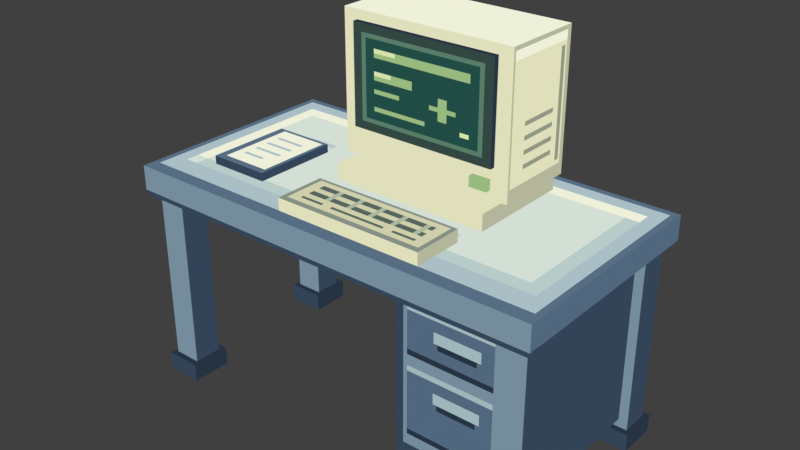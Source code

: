 # Source: terminal.blend  (saved by Blender 5.2.44; exported with 4.5.12 LTS)
import bpy
from mathutils import Matrix  # noqa: F401  (used for matrix-valued properties, if any)

bpy.ops.wm.read_factory_settings(use_empty=True)
scene = bpy.context.scene
scene.name = 'Scene'

# ---- collections
col_collection = bpy.data.collections.new('Collection'); scene.collection.children.link(col_collection)

# ---- images (referenced by path relative to the original .blend; pixels are not part of the script)
import os
ASSET_DIR = os.environ.get("B2B_ASSET_DIR", "")  # directory of the original .blend (textures are referenced by path, not embedded)
HERE = os.path.dirname(os.path.abspath(__file__))  # packed textures are extracted next to this script under _unpacked/

def load_image(name, relpath, width, height, colorspace="sRGB"):
    """Load a texture the original file referenced (path relative to the .blend, or extracted next to this script)."""
    p = next((c for c in (os.path.join(HERE, relpath), os.path.join(ASSET_DIR, relpath)) if relpath and os.path.exists(c)), "")
    if p:
        img = bpy.data.images.load(p, check_existing=True)
        img.name = name
    else:  # same state as the original file: an image datablock whose file is absent (Cycles renders it pink)
        img = bpy.data.images.new(name, width, height)
        img.source = "FILE"
        img.filepath = "//" + (relpath or name)
    img.colorspace_settings.name = colorspace
    return img
img_terminal_atlas_png = load_image('terminal_atlas.png', '_unpacked/terminal_atlas.913bcdc5.png', 128, 128, 'sRGB')

# ---- materials (node trees are filled in below, after node groups)
mat_terminalpixelpalette = bpy.data.materials.new('TerminalPixelPalette')
mat_terminalpixelpalette.use_backface_culling = True

# ---- material node trees
mat_terminalpixelpalette.use_nodes = True; mat_terminalpixelpalette.node_tree.nodes.clear()
_N = mat_terminalpixelpalette.node_tree.nodes; _L = mat_terminalpixelpalette.node_tree.links
n0 = _N.new('ShaderNodeTexImage'); n0.name = 'PixelAtlas'; n0.location = (0, 0)
n0.image = img_terminal_atlas_png
n0.interpolation = 'Closest'
n0.extension = 'EXTEND'
n1 = _N.new('ShaderNodeOutputMaterial'); n1.name = 'Material Output'; n1.location = (0, 0)
_L.new(n0.outputs[0], n1.inputs[0])
n1.is_active_output = True

# ---- world
world_world = bpy.data.worlds.new('World'); scene.world = world_world
world_world.use_nodes = True; world_world.node_tree.nodes.clear()
_N = world_world.node_tree.nodes; _L = world_world.node_tree.links
n0 = _N.new('ShaderNodeOutputWorld'); n0.name = 'World Output'; n0.location = (200, 100)
n1 = _N.new('ShaderNodeBackground'); n1.name = 'Background'; n1.location = (-200, 100)
n1.inputs[0].default_value = (0.05088, 0.05088, 0.05088, 1.0)
_L.new(n1.outputs[0], n0.inputs[0])
n0.is_active_output = True
world_world.color = (0.05088, 0.05088, 0.05088)
world_world.sun_shadow_jitter_overblur = 0.0

# ---- meshes
me_tabletop = bpy.data.meshes.new('Tabletop')
me_tabletop.from_pydata([(-1.05, 0.55, 0.98), (1.05, 0.55, 0.98), (1.05, 0.55, 1.1), (-1.05, 0.55, 1.1), (-1.05, -0.55, 0.98), (1.05, -0.55, 0.98), (1.05, -0.55, 1.1), (-1.05, -0.55, 1.1)], [], [(4, 5, 6, 7), (1, 0, 3, 2), (7, 6, 2, 3), (0, 1, 5, 4), (5, 1, 2, 6), (0, 4, 7, 3)])
_uv = me_tabletop.uv_layers.new(name='PixelUV')
_uv.uv.foreach_set('vector', [0.8441, 0.9691, 0.8746, 0.9691, 0.8746, 0.9996, 0.8441, 0.9996, 0.8129, 0.9691, 0.8434, 0.9691, 0.8434, 0.9996, 0.8129, 0.9996, 0.0003906, 0.7504, 0.4996, 0.7504, 0.4996, 0.9996, 0.0003906, 0.9996, 0.7816, 0.9691, 0.8121, 0.9691, 0.8121, 0.9996, 0.7816, 0.9996, 0.8129, 0.9691, 0.8434, 0.9691, 0.8434, 0.9996, 0.8129, 0.9996, 0.8129, 0.9691, 0.8434, 0.9691, 0.8434, 0.9996, 0.8129, 0.9996])
me_tabletop.materials.append(mat_terminalpixelpalette)
me_tabletop.update()
me_frontlip = bpy.data.meshes.new('FrontLip')
me_frontlip.from_pydata([(-1.05, -0.5025, 0.9485), (1.05, -0.5025, 0.9485), (1.05, -0.5025, 0.9835), (-1.05, -0.5025, 0.9835), (-1.05, -0.5375, 0.9485), (1.05, -0.5375, 0.9485), (1.05, -0.5375, 0.9835), (-1.05, -0.5375, 0.9835)], [], [(4, 5, 6, 7), (1, 0, 3, 2), (7, 6, 2, 3), (0, 1, 5, 4), (5, 1, 2, 6), (0, 4, 7, 3)])
_uv = me_frontlip.uv_layers.new(name='PixelUV')
_uv.uv.foreach_set('vector', [0.7816, 0.9691, 0.8121, 0.9691, 0.8121, 0.9996, 0.7816, 0.9996, 0.7816, 0.9691, 0.8121, 0.9691, 0.8121, 0.9996, 0.7816, 0.9996, 0.8754, 0.9691, 0.9059, 0.9691, 0.9059, 0.9996, 0.8754, 0.9996, 0.7816, 0.9691, 0.8121, 0.9691, 0.8121, 0.9996, 0.7816, 0.9996, 0.7816, 0.9691, 0.8121, 0.9691, 0.8121, 0.9996, 0.7816, 0.9996, 0.7816, 0.9691, 0.8121, 0.9691, 0.8121, 0.9996, 0.7816, 0.9996])
me_frontlip.materials.append(mat_terminalpixelpalette)
me_frontlip.update()
me_rearapron = bpy.data.meshes.new('RearApron')
me_rearapron.from_pydata([(-0.95, 0.48, 0.58), (0.95, 0.48, 0.58), (0.95, 0.48, 0.98), (-0.95, 0.48, 0.98), (-0.95, 0.4, 0.58), (0.95, 0.4, 0.58), (0.95, 0.4, 0.98), (-0.95, 0.4, 0.98)], [], [(4, 5, 6, 7), (1, 0, 3, 2), (7, 6, 2, 3), (0, 1, 5, 4), (5, 1, 2, 6), (0, 4, 7, 3)])
_uv = me_rearapron.uv_layers.new(name='PixelUV')
_uv.uv.foreach_set('vector', [0.7816, 0.9691, 0.8121, 0.9691, 0.8121, 0.9996, 0.7816, 0.9996, 0.8129, 0.9691, 0.8434, 0.9691, 0.8434, 0.9996, 0.8129, 0.9996, 0.7816, 0.9691, 0.8121, 0.9691, 0.8121, 0.9996, 0.7816, 0.9996, 0.7816, 0.9691, 0.8121, 0.9691, 0.8121, 0.9996, 0.7816, 0.9996, 0.7816, 0.9691, 0.8121, 0.9691, 0.8121, 0.9996, 0.7816, 0.9996, 0.7816, 0.9691, 0.8121, 0.9691, 0.8121, 0.9996, 0.7816, 0.9996])
me_rearapron.materials.append(mat_terminalpixelpalette)
me_rearapron.update()
me_leftfrontleg = bpy.data.meshes.new('LeftFrontLeg')
me_leftfrontleg.from_pydata([(-1.01, -0.36, 0.0), (-0.87, -0.36, 0.0), (-0.87, -0.36, 0.96), (-1.01, -0.36, 0.96), (-1.01, -0.5, 0.0), (-0.87, -0.5, 0.0), (-0.87, -0.5, 0.96), (-1.01, -0.5, 0.96)], [], [(4, 5, 6, 7), (1, 0, 3, 2), (7, 6, 2, 3), (0, 1, 5, 4), (5, 1, 2, 6), (0, 4, 7, 3)])
_uv = me_leftfrontleg.uv_layers.new(name='PixelUV')
_uv.uv.foreach_set('vector', [0.8441, 0.9691, 0.8746, 0.9691, 0.8746, 0.9996, 0.8441, 0.9996, 0.7816, 0.9691, 0.8121, 0.9691, 0.8121, 0.9996, 0.7816, 0.9996, 0.8754, 0.9691, 0.9059, 0.9691, 0.9059, 0.9996, 0.8754, 0.9996, 0.7816, 0.9691, 0.8121, 0.9691, 0.8121, 0.9996, 0.7816, 0.9996, 0.7816, 0.9691, 0.8121, 0.9691, 0.8121, 0.9996, 0.7816, 0.9996, 0.8129, 0.9691, 0.8434, 0.9691, 0.8434, 0.9996, 0.8129, 0.9996])
me_leftfrontleg.materials.append(mat_terminalpixelpalette)
me_leftfrontleg.update()
me_leftfrontfoot = bpy.data.meshes.new('LeftFrontFoot')
me_leftfrontfoot.from_pydata([(-1.03, -0.33, 0.0), (-0.85, -0.33, 0.0), (-0.85, -0.33, 0.09), (-1.03, -0.33, 0.09), (-1.03, -0.53, 0.0), (-0.85, -0.53, 0.0), (-0.85, -0.53, 0.09), (-1.03, -0.53, 0.09)], [], [(4, 5, 6, 7), (1, 0, 3, 2), (7, 6, 2, 3), (0, 1, 5, 4), (5, 1, 2, 6), (0, 4, 7, 3)])
_uv = me_leftfrontfoot.uv_layers.new(name='PixelUV')
_uv.uv.foreach_set('vector', [0.7816, 0.9691, 0.8121, 0.9691, 0.8121, 0.9996, 0.7816, 0.9996, 0.7504, 0.9691, 0.7809, 0.9691, 0.7809, 0.9996, 0.7504, 0.9996, 0.7504, 0.9691, 0.7809, 0.9691, 0.7809, 0.9996, 0.7504, 0.9996, 0.7504, 0.9691, 0.7809, 0.9691, 0.7809, 0.9996, 0.7504, 0.9996, 0.7504, 0.9691, 0.7809, 0.9691, 0.7809, 0.9996, 0.7504, 0.9996, 0.7504, 0.9691, 0.7809, 0.9691, 0.7809, 0.9996, 0.7504, 0.9996])
me_leftfrontfoot.materials.append(mat_terminalpixelpalette)
me_leftfrontfoot.update()
me_leftbackleg = bpy.data.meshes.new('LeftBackLeg')
me_leftbackleg.from_pydata([(-1.01, 0.5, 0.0), (-0.87, 0.5, 0.0), (-0.87, 0.5, 0.96), (-1.01, 0.5, 0.96), (-1.01, 0.36, 0.0), (-0.87, 0.36, 0.0), (-0.87, 0.36, 0.96), (-1.01, 0.36, 0.96)], [], [(4, 5, 6, 7), (1, 0, 3, 2), (7, 6, 2, 3), (0, 1, 5, 4), (5, 1, 2, 6), (0, 4, 7, 3)])
_uv = me_leftbackleg.uv_layers.new(name='PixelUV')
_uv.uv.foreach_set('vector', [0.8441, 0.9691, 0.8746, 0.9691, 0.8746, 0.9996, 0.8441, 0.9996, 0.7816, 0.9691, 0.8121, 0.9691, 0.8121, 0.9996, 0.7816, 0.9996, 0.8754, 0.9691, 0.9059, 0.9691, 0.9059, 0.9996, 0.8754, 0.9996, 0.7816, 0.9691, 0.8121, 0.9691, 0.8121, 0.9996, 0.7816, 0.9996, 0.7816, 0.9691, 0.8121, 0.9691, 0.8121, 0.9996, 0.7816, 0.9996, 0.8129, 0.9691, 0.8434, 0.9691, 0.8434, 0.9996, 0.8129, 0.9996])
me_leftbackleg.materials.append(mat_terminalpixelpalette)
me_leftbackleg.update()
me_leftbackfoot = bpy.data.meshes.new('LeftBackFoot')
me_leftbackfoot.from_pydata([(-1.03, 0.53, 0.0), (-0.85, 0.53, 0.0), (-0.85, 0.53, 0.09), (-1.03, 0.53, 0.09), (-1.03, 0.33, 0.0), (-0.85, 0.33, 0.0), (-0.85, 0.33, 0.09), (-1.03, 0.33, 0.09)], [], [(4, 5, 6, 7), (1, 0, 3, 2), (7, 6, 2, 3), (0, 1, 5, 4), (5, 1, 2, 6), (0, 4, 7, 3)])
_uv = me_leftbackfoot.uv_layers.new(name='PixelUV')
_uv.uv.foreach_set('vector', [0.7816, 0.9691, 0.8121, 0.9691, 0.8121, 0.9996, 0.7816, 0.9996, 0.7504, 0.9691, 0.7809, 0.9691, 0.7809, 0.9996, 0.7504, 0.9996, 0.7504, 0.9691, 0.7809, 0.9691, 0.7809, 0.9996, 0.7504, 0.9996, 0.7504, 0.9691, 0.7809, 0.9691, 0.7809, 0.9996, 0.7504, 0.9996, 0.7504, 0.9691, 0.7809, 0.9691, 0.7809, 0.9996, 0.7504, 0.9996, 0.7504, 0.9691, 0.7809, 0.9691, 0.7809, 0.9996, 0.7504, 0.9996])
me_leftbackfoot.materials.append(mat_terminalpixelpalette)
me_leftbackfoot.update()
me_rightfrontleg = bpy.data.meshes.new('RightFrontLeg')
me_rightfrontleg.from_pydata([(0.87, -0.36, 0.0), (1.01, -0.36, 0.0), (1.01, -0.36, 0.96), (0.87, -0.36, 0.96), (0.87, -0.5, 0.0), (1.01, -0.5, 0.0), (1.01, -0.5, 0.96), (0.87, -0.5, 0.96)], [], [(4, 5, 6, 7), (1, 0, 3, 2), (7, 6, 2, 3), (0, 1, 5, 4), (5, 1, 2, 6), (0, 4, 7, 3)])
_uv = me_rightfrontleg.uv_layers.new(name='PixelUV')
_uv.uv.foreach_set('vector', [0.8441, 0.9691, 0.8746, 0.9691, 0.8746, 0.9996, 0.8441, 0.9996, 0.7816, 0.9691, 0.8121, 0.9691, 0.8121, 0.9996, 0.7816, 0.9996, 0.8754, 0.9691, 0.9059, 0.9691, 0.9059, 0.9996, 0.8754, 0.9996, 0.7816, 0.9691, 0.8121, 0.9691, 0.8121, 0.9996, 0.7816, 0.9996, 0.7816, 0.9691, 0.8121, 0.9691, 0.8121, 0.9996, 0.7816, 0.9996, 0.8129, 0.9691, 0.8434, 0.9691, 0.8434, 0.9996, 0.8129, 0.9996])
me_rightfrontleg.materials.append(mat_terminalpixelpalette)
me_rightfrontleg.update()
me_rightfrontfoot = bpy.data.meshes.new('RightFrontFoot')
me_rightfrontfoot.from_pydata([(0.85, -0.33, 0.0), (1.03, -0.33, 0.0), (1.03, -0.33, 0.09), (0.85, -0.33, 0.09), (0.85, -0.53, 0.0), (1.03, -0.53, 0.0), (1.03, -0.53, 0.09), (0.85, -0.53, 0.09)], [], [(4, 5, 6, 7), (1, 0, 3, 2), (7, 6, 2, 3), (0, 1, 5, 4), (5, 1, 2, 6), (0, 4, 7, 3)])
_uv = me_rightfrontfoot.uv_layers.new(name='PixelUV')
_uv.uv.foreach_set('vector', [0.7816, 0.9691, 0.8121, 0.9691, 0.8121, 0.9996, 0.7816, 0.9996, 0.7504, 0.9691, 0.7809, 0.9691, 0.7809, 0.9996, 0.7504, 0.9996, 0.7504, 0.9691, 0.7809, 0.9691, 0.7809, 0.9996, 0.7504, 0.9996, 0.7504, 0.9691, 0.7809, 0.9691, 0.7809, 0.9996, 0.7504, 0.9996, 0.7504, 0.9691, 0.7809, 0.9691, 0.7809, 0.9996, 0.7504, 0.9996, 0.7504, 0.9691, 0.7809, 0.9691, 0.7809, 0.9996, 0.7504, 0.9996])
me_rightfrontfoot.materials.append(mat_terminalpixelpalette)
me_rightfrontfoot.update()
me_rightbackleg = bpy.data.meshes.new('RightBackLeg')
me_rightbackleg.from_pydata([(0.87, 0.5, 0.0), (1.01, 0.5, 0.0), (1.01, 0.5, 0.96), (0.87, 0.5, 0.96), (0.87, 0.36, 0.0), (1.01, 0.36, 0.0), (1.01, 0.36, 0.96), (0.87, 0.36, 0.96)], [], [(4, 5, 6, 7), (1, 0, 3, 2), (7, 6, 2, 3), (0, 1, 5, 4), (5, 1, 2, 6), (0, 4, 7, 3)])
_uv = me_rightbackleg.uv_layers.new(name='PixelUV')
_uv.uv.foreach_set('vector', [0.8441, 0.9691, 0.8746, 0.9691, 0.8746, 0.9996, 0.8441, 0.9996, 0.7816, 0.9691, 0.8121, 0.9691, 0.8121, 0.9996, 0.7816, 0.9996, 0.8754, 0.9691, 0.9059, 0.9691, 0.9059, 0.9996, 0.8754, 0.9996, 0.7816, 0.9691, 0.8121, 0.9691, 0.8121, 0.9996, 0.7816, 0.9996, 0.7816, 0.9691, 0.8121, 0.9691, 0.8121, 0.9996, 0.7816, 0.9996, 0.8129, 0.9691, 0.8434, 0.9691, 0.8434, 0.9996, 0.8129, 0.9996])
me_rightbackleg.materials.append(mat_terminalpixelpalette)
me_rightbackleg.update()
me_rightbackfoot = bpy.data.meshes.new('RightBackFoot')
me_rightbackfoot.from_pydata([(0.85, 0.53, 0.0), (1.03, 0.53, 0.0), (1.03, 0.53, 0.09), (0.85, 0.53, 0.09), (0.85, 0.33, 0.0), (1.03, 0.33, 0.0), (1.03, 0.33, 0.09), (0.85, 0.33, 0.09)], [], [(4, 5, 6, 7), (1, 0, 3, 2), (7, 6, 2, 3), (0, 1, 5, 4), (5, 1, 2, 6), (0, 4, 7, 3)])
_uv = me_rightbackfoot.uv_layers.new(name='PixelUV')
_uv.uv.foreach_set('vector', [0.7816, 0.9691, 0.8121, 0.9691, 0.8121, 0.9996, 0.7816, 0.9996, 0.7504, 0.9691, 0.7809, 0.9691, 0.7809, 0.9996, 0.7504, 0.9996, 0.7504, 0.9691, 0.7809, 0.9691, 0.7809, 0.9996, 0.7504, 0.9996, 0.7504, 0.9691, 0.7809, 0.9691, 0.7809, 0.9996, 0.7504, 0.9996, 0.7504, 0.9691, 0.7809, 0.9691, 0.7809, 0.9996, 0.7504, 0.9996, 0.7504, 0.9691, 0.7809, 0.9691, 0.7809, 0.9996, 0.7504, 0.9996])
me_rightbackfoot.materials.append(mat_terminalpixelpalette)
me_rightbackfoot.update()
me_cabinet = bpy.data.meshes.new('Cabinet')
me_cabinet.from_pydata([(0.355, 0.45, 0.13), (0.965, 0.45, 0.13), (0.965, 0.45, 0.97), (0.355, 0.45, 0.97), (0.355, -0.45, 0.13), (0.965, -0.45, 0.13), (0.965, -0.45, 0.97), (0.355, -0.45, 0.97)], [], [(4, 5, 6, 7), (1, 0, 3, 2), (7, 6, 2, 3), (0, 1, 5, 4), (5, 1, 2, 6), (0, 4, 7, 3)])
_uv = me_cabinet.uv_layers.new(name='PixelUV')
_uv.uv.foreach_set('vector', [0.0003906, 0.5004, 0.2496, 0.5004, 0.2496, 0.7496, 0.0003906, 0.7496, 0.8129, 0.9691, 0.8434, 0.9691, 0.8434, 0.9996, 0.8129, 0.9996, 0.8441, 0.9691, 0.8746, 0.9691, 0.8746, 0.9996, 0.8441, 0.9996, 0.8129, 0.9691, 0.8434, 0.9691, 0.8434, 0.9996, 0.8129, 0.9996, 0.7816, 0.9691, 0.8121, 0.9691, 0.8121, 0.9996, 0.7816, 0.9996, 0.8129, 0.9691, 0.8434, 0.9691, 0.8434, 0.9996, 0.8129, 0.9996])
me_cabinet.materials.append(mat_terminalpixelpalette)
me_cabinet.update()
me_computerbase = bpy.data.meshes.new('ComputerBase')
me_computerbase.from_pydata([(-0.27, 0.42, 1.1), (0.51, 0.42, 1.1), (0.51, 0.42, 1.18), (-0.27, 0.42, 1.18), (-0.27, -0.1, 1.1), (0.51, -0.1, 1.1), (0.51, -0.1, 1.18), (-0.27, -0.1, 1.18)], [], [(4, 5, 6, 7), (1, 0, 3, 2), (7, 6, 2, 3), (0, 1, 5, 4), (5, 1, 2, 6), (0, 4, 7, 3)])
_uv = me_computerbase.uv_layers.new(name='PixelUV')
_uv.uv.foreach_set('vector', [0.7816, 0.9379, 0.8121, 0.9379, 0.8121, 0.9684, 0.7816, 0.9684, 0.7504, 0.9379, 0.7809, 0.9379, 0.7809, 0.9684, 0.7504, 0.9684, 0.7816, 0.9379, 0.8121, 0.9379, 0.8121, 0.9684, 0.7816, 0.9684, 0.7504, 0.9379, 0.7809, 0.9379, 0.7809, 0.9684, 0.7504, 0.9684, 0.7504, 0.9379, 0.7809, 0.9379, 0.7809, 0.9684, 0.7504, 0.9684, 0.7504, 0.9379, 0.7809, 0.9379, 0.7809, 0.9684, 0.7504, 0.9684])
me_computerbase.materials.append(mat_terminalpixelpalette)
me_computerbase.update()
me_monitorbody = bpy.data.meshes.new('MonitorBody')
me_monitorbody.from_pydata([(-0.31, 0.41, 1.19), (0.55, 0.41, 1.19), (0.55, 0.41, 1.85), (-0.31, 0.41, 1.85), (-0.31, 0.01, 1.19), (0.55, 0.01, 1.19), (0.55, 0.01, 1.85), (-0.31, 0.01, 1.85)], [], [(4, 5, 6, 7), (1, 0, 3, 2), (7, 6, 2, 3), (0, 1, 5, 4), (5, 1, 2, 6), (0, 4, 7, 3)])
_uv = me_monitorbody.uv_layers.new(name='PixelUV')
_uv.uv.foreach_set('vector', [0.7816, 0.9379, 0.8121, 0.9379, 0.8121, 0.9684, 0.7816, 0.9684, 0.5004, 0.7504, 0.7496, 0.7504, 0.7496, 0.9996, 0.5004, 0.9996, 0.8129, 0.9379, 0.8434, 0.9379, 0.8434, 0.9684, 0.8129, 0.9684, 0.7504, 0.9379, 0.7809, 0.9379, 0.7809, 0.9684, 0.7504, 0.9684, 0.5004, 0.7504, 0.7496, 0.7504, 0.7496, 0.9996, 0.5004, 0.9996, 0.7504, 0.9379, 0.7809, 0.9379, 0.7809, 0.9684, 0.7504, 0.9684])
me_monitorbody.materials.append(mat_terminalpixelpalette)
me_monitorbody.update()
me_monitorface = bpy.data.meshes.new('MonitorFace')
me_monitorface.from_pydata([(-0.24, 0.011, 1.335), (0.48, 0.011, 1.335), (0.48, 0.011, 1.805), (-0.24, 0.011, 1.805), (-0.24, -0.015, 1.335), (0.48, -0.015, 1.335), (0.48, -0.015, 1.805), (-0.24, -0.015, 1.805)], [], [(4, 5, 6, 7), (1, 0, 3, 2), (7, 6, 2, 3), (0, 1, 5, 4), (5, 1, 2, 6), (0, 4, 7, 3)])
_uv = me_monitorface.uv_layers.new(name='PixelUV')
_uv.uv.foreach_set('vector', [0.2504, 0.5629, 0.4996, 0.5629, 0.4996, 0.7496, 0.2504, 0.7496, 0.7504, 0.9691, 0.7809, 0.9691, 0.7809, 0.9996, 0.7504, 0.9996, 0.7504, 0.9691, 0.7809, 0.9691, 0.7809, 0.9996, 0.7504, 0.9996, 0.7504, 0.9691, 0.7809, 0.9691, 0.7809, 0.9996, 0.7504, 0.9996, 0.7504, 0.9691, 0.7809, 0.9691, 0.7809, 0.9996, 0.7504, 0.9996, 0.7504, 0.9691, 0.7809, 0.9691, 0.7809, 0.9996, 0.7504, 0.9996])
me_monitorface.materials.append(mat_terminalpixelpalette)
me_monitorface.update()
me_powerlight = bpy.data.meshes.new('PowerLight')
me_powerlight.from_pydata([(0.3763, 0.013, 1.23), (0.4638, 0.013, 1.23), (0.4638, 0.013, 1.28), (0.3763, 0.013, 1.28), (0.3763, -0.017, 1.23), (0.4638, -0.017, 1.23), (0.4638, -0.017, 1.28), (0.3763, -0.017, 1.28)], [], [(4, 5, 6, 7), (1, 0, 3, 2), (7, 6, 2, 3), (0, 1, 5, 4), (5, 1, 2, 6), (0, 4, 7, 3)])
_uv = me_powerlight.uv_layers.new(name='PixelUV')
_uv.uv.foreach_set('vector', [0.8754, 0.9379, 0.9059, 0.9379, 0.9059, 0.9684, 0.8754, 0.9684, 0.8754, 0.9379, 0.9059, 0.9379, 0.9059, 0.9684, 0.8754, 0.9684, 0.8754, 0.9379, 0.9059, 0.9379, 0.9059, 0.9684, 0.8754, 0.9684, 0.8754, 0.9379, 0.9059, 0.9379, 0.9059, 0.9684, 0.8754, 0.9684, 0.8754, 0.9379, 0.9059, 0.9379, 0.9059, 0.9684, 0.8754, 0.9684, 0.8754, 0.9379, 0.9059, 0.9379, 0.9059, 0.9684, 0.8754, 0.9684])
me_powerlight.materials.append(mat_terminalpixelpalette)
me_powerlight.update()
me_keyboard = bpy.data.meshes.new('Keyboard')
me_keyboard.from_pydata([(-0.25, -0.235, 1.101), (0.49, -0.235, 1.101), (0.49, -0.235, 1.161), (-0.25, -0.235, 1.161), (-0.25, -0.485, 1.101), (0.49, -0.485, 1.101), (0.49, -0.485, 1.161), (-0.25, -0.485, 1.161)], [], [(4, 5, 6, 7), (1, 0, 3, 2), (7, 6, 2, 3), (0, 1, 5, 4), (5, 1, 2, 6), (0, 4, 7, 3)])
_uv = me_keyboard.uv_layers.new(name='PixelUV')
_uv.uv.foreach_set('vector', [0.7816, 0.9379, 0.8121, 0.9379, 0.8121, 0.9684, 0.7816, 0.9684, 0.7504, 0.9379, 0.7809, 0.9379, 0.7809, 0.9684, 0.7504, 0.9684, 0.2504, 0.4379, 0.4996, 0.4379, 0.4996, 0.5621, 0.2504, 0.5621, 0.7504, 0.9379, 0.7809, 0.9379, 0.7809, 0.9684, 0.7504, 0.9684, 0.7504, 0.9379, 0.7809, 0.9379, 0.7809, 0.9684, 0.7504, 0.9684, 0.7504, 0.9379, 0.7809, 0.9379, 0.7809, 0.9684, 0.7504, 0.9684])
me_keyboard.materials.append(mat_terminalpixelpalette)
me_keyboard.update()
me_notebook = bpy.data.meshes.new('Notebook')
me_notebook.from_pydata([(-0.81, 0.09, 1.102), (-0.51, 0.09, 1.102), (-0.51, 0.09, 1.142), (-0.81, 0.09, 1.142), (-0.81, -0.33, 1.102), (-0.51, -0.33, 1.102), (-0.51, -0.33, 1.142), (-0.81, -0.33, 1.142)], [], [(4, 5, 6, 7), (1, 0, 3, 2), (7, 6, 2, 3), (0, 1, 5, 4), (5, 1, 2, 6), (0, 4, 7, 3)])
_uv = me_notebook.uv_layers.new(name='PixelUV')
_uv.uv.foreach_set('vector', [0.7816, 0.9691, 0.8121, 0.9691, 0.8121, 0.9996, 0.7816, 0.9996, 0.7816, 0.9691, 0.8121, 0.9691, 0.8121, 0.9996, 0.7816, 0.9996, 0.0003906, 0.3129, 0.1246, 0.3129, 0.1246, 0.4996, 0.0003906, 0.4996, 0.7816, 0.9691, 0.8121, 0.9691, 0.8121, 0.9996, 0.7816, 0.9996, 0.7816, 0.9691, 0.8121, 0.9691, 0.8121, 0.9996, 0.7816, 0.9996, 0.7816, 0.9691, 0.8121, 0.9691, 0.8121, 0.9996, 0.7816, 0.9996])
me_notebook.materials.append(mat_terminalpixelpalette)
me_notebook.update()

# ---- objects
ob_terminalvisual = bpy.data.objects.new('TerminalVisual', None)
ob_tabletop = bpy.data.objects.new('Tabletop', me_tabletop)
ob_frontlip = bpy.data.objects.new('FrontLip', me_frontlip)
ob_rearapron = bpy.data.objects.new('RearApron', me_rearapron)
ob_leftfrontleg = bpy.data.objects.new('LeftFrontLeg', me_leftfrontleg)
ob_leftfrontfoot = bpy.data.objects.new('LeftFrontFoot', me_leftfrontfoot)
ob_leftbackleg = bpy.data.objects.new('LeftBackLeg', me_leftbackleg)
ob_leftbackfoot = bpy.data.objects.new('LeftBackFoot', me_leftbackfoot)
ob_rightfrontleg = bpy.data.objects.new('RightFrontLeg', me_rightfrontleg)
ob_rightfrontfoot = bpy.data.objects.new('RightFrontFoot', me_rightfrontfoot)
ob_rightbackleg = bpy.data.objects.new('RightBackLeg', me_rightbackleg)
ob_rightbackfoot = bpy.data.objects.new('RightBackFoot', me_rightbackfoot)
ob_cabinet = bpy.data.objects.new('Cabinet', me_cabinet)
ob_computerbase = bpy.data.objects.new('ComputerBase', me_computerbase)
ob_monitorbody = bpy.data.objects.new('MonitorBody', me_monitorbody)
ob_monitorface = bpy.data.objects.new('MonitorFace', me_monitorface)
ob_powerlight = bpy.data.objects.new('PowerLight', me_powerlight)
ob_keyboard = bpy.data.objects.new('Keyboard', me_keyboard)
ob_notebook = bpy.data.objects.new('Notebook', me_notebook)

# ---- transforms, parenting, visibility, modifiers, constraints
ob_terminalvisual.location = (0.0, 0.0, 0.0)
ob_tabletop.parent = ob_terminalvisual
ob_tabletop.location = (0.0, 0.0, 0.0)
ob_frontlip.parent = ob_terminalvisual
ob_frontlip.location = (0.0, 0.0, 0.0)
ob_rearapron.parent = ob_terminalvisual
ob_rearapron.location = (0.0, 0.0, 0.0)
ob_leftfrontleg.parent = ob_terminalvisual
ob_leftfrontleg.location = (0.0, 0.0, 0.0)
ob_leftfrontfoot.parent = ob_terminalvisual
ob_leftfrontfoot.location = (0.0, 0.0, 0.0)
ob_leftbackleg.parent = ob_terminalvisual
ob_leftbackleg.location = (0.0, 0.0, 0.0)
ob_leftbackfoot.parent = ob_terminalvisual
ob_leftbackfoot.location = (0.0, 0.0, 0.0)
ob_rightfrontleg.parent = ob_terminalvisual
ob_rightfrontleg.location = (0.0, 0.0, 0.0)
ob_rightfrontfoot.parent = ob_terminalvisual
ob_rightfrontfoot.location = (0.0, 0.0, 0.0)
ob_rightbackleg.parent = ob_terminalvisual
ob_rightbackleg.location = (0.0, 0.0, 0.0)
ob_rightbackfoot.parent = ob_terminalvisual
ob_rightbackfoot.location = (0.0, 0.0, 0.0)
ob_cabinet.parent = ob_terminalvisual
ob_cabinet.location = (0.0, 0.0, 0.0)
ob_computerbase.parent = ob_terminalvisual
ob_computerbase.location = (0.0, 0.0, 0.0)
ob_monitorbody.parent = ob_terminalvisual
ob_monitorbody.location = (0.0, 0.0, 0.0)
ob_monitorface.parent = ob_terminalvisual
ob_monitorface.location = (0.0, 0.0, 0.0)
ob_powerlight.parent = ob_terminalvisual
ob_powerlight.location = (0.0, 0.0, 0.0)
ob_keyboard.parent = ob_terminalvisual
ob_keyboard.location = (0.0, 0.0, 0.0)
ob_notebook.parent = ob_terminalvisual
ob_notebook.location = (0.0, 0.0, 0.0)

# ---- collection membership
scene.collection.objects.link(ob_terminalvisual)
scene.collection.objects.link(ob_tabletop)
scene.collection.objects.link(ob_frontlip)
scene.collection.objects.link(ob_rearapron)
scene.collection.objects.link(ob_leftfrontleg)
scene.collection.objects.link(ob_leftfrontfoot)
scene.collection.objects.link(ob_leftbackleg)
scene.collection.objects.link(ob_leftbackfoot)
scene.collection.objects.link(ob_rightfrontleg)
scene.collection.objects.link(ob_rightfrontfoot)
scene.collection.objects.link(ob_rightbackleg)
scene.collection.objects.link(ob_rightbackfoot)
scene.collection.objects.link(ob_cabinet)
scene.collection.objects.link(ob_computerbase)
scene.collection.objects.link(ob_monitorbody)
scene.collection.objects.link(ob_monitorface)
scene.collection.objects.link(ob_powerlight)
scene.collection.objects.link(ob_keyboard)
scene.collection.objects.link(ob_notebook)

# ---- scene / render settings (as saved in the file)
scene.frame_start = 1; scene.frame_end = 250; scene.frame_set(1)
scene.render.engine = 'BLENDER_EEVEE_NEXT'
scene.render.bake_bias = 0.0
scene.render.bake_samples = 0
scene.render.compositor_device = 'GPU'
scene.eevee.use_volume_custom_range = False
scene.eevee.fast_gi_thickness_near = 0.1
scene.eevee.fast_gi_thickness_far = 0.0
scene.eevee.ray_tracing_options.screen_trace_thickness = 0.1
scene.view_settings.view_transform = 'Standard'
bpy.context.view_layer.update()

# ---- added for rendering (the .blend has no active camera and no usable light): camera, sun
cam_auto = bpy.data.cameras.new('AutoCamera')
cam_auto.lens = 50.0
cam_auto.sensor_width = 36.0
cam_auto.clip_end = 1000.0
ob_auto_camera = bpy.data.objects.new('AutoCamera', cam_auto)
scene.collection.objects.link(ob_auto_camera)
ob_auto_camera.location = (2.78222, -3.33866, 3.15078)
ob_auto_camera.rotation_euler = (1.09748, -7.21219e-08, 0.694738)
scene.camera = ob_auto_camera
light_auto_sun = bpy.data.lights.new('AutoSun', 'SUN')
light_auto_sun.energy = 3.0
light_auto_sun.angle = 0.0523599
ob_auto_sun = bpy.data.objects.new('AutoSun', light_auto_sun)
scene.collection.objects.link(ob_auto_sun)
ob_auto_sun.rotation_euler = (0.872665, 0.174533, 0.523599)
bpy.context.view_layer.update()
